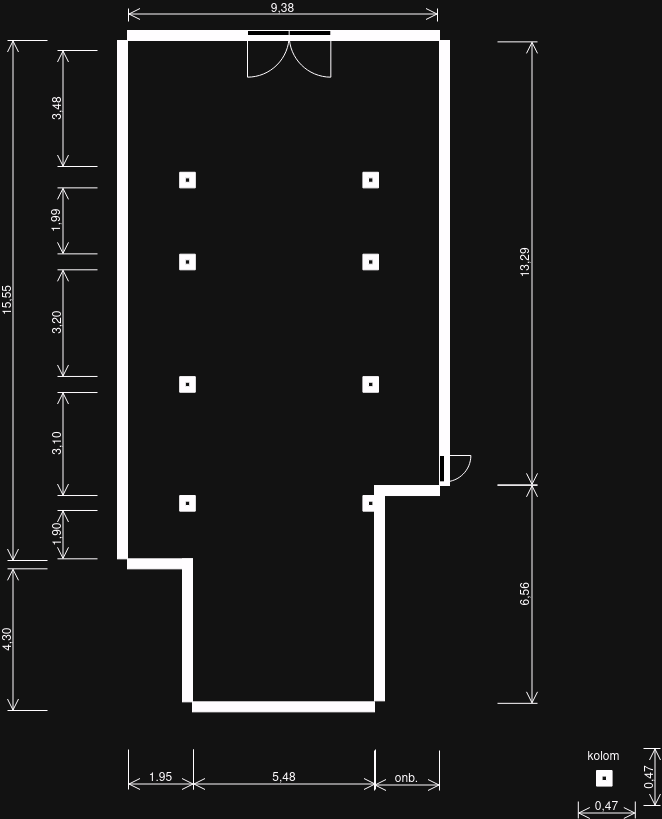

The diagram above was exported from draw.io. Its source (the exported page's mxGraphModel, read from the mxfile embedded in the PNG):
<mxGraphModel dx="1195" dy="715" grid="1" gridSize="10" guides="1" tooltips="1" connect="1" arrows="1" fold="1" page="1" pageScale="1" pageWidth="1100" pageHeight="850" background="none" math="0" shadow="0">
  <root>
    <mxCell id="0" />
    <mxCell id="1" parent="0" />
    <mxCell id="bQYH1p7hL8d6vBYTrIzF-2" value="" style="verticalLabelPosition=bottom;html=1;verticalAlign=top;align=center;shape=mxgraph.floorplan.wall;fillColor=strokeColor;direction=south;" vertex="1" parent="1">
      <mxGeometry x="120" y="40" width="10" height="518.33" as="geometry" />
    </mxCell>
    <mxCell id="bQYH1p7hL8d6vBYTrIzF-4" value="" style="verticalLabelPosition=bottom;html=1;verticalAlign=top;align=center;shape=mxgraph.floorplan.wall;fillColor=strokeColor;" vertex="1" parent="1">
      <mxGeometry x="130" y="558.33" width="65" height="10" as="geometry" />
    </mxCell>
    <mxCell id="bQYH1p7hL8d6vBYTrIzF-5" value="" style="verticalLabelPosition=bottom;html=1;verticalAlign=top;align=center;shape=mxgraph.floorplan.wall;fillColor=strokeColor;direction=south;" vertex="1" parent="1">
      <mxGeometry x="185" y="558.3299999999999" width="10" height="143" as="geometry" />
    </mxCell>
    <mxCell id="bQYH1p7hL8d6vBYTrIzF-6" value="" style="verticalLabelPosition=bottom;html=1;verticalAlign=top;align=center;shape=mxgraph.floorplan.wall;fillColor=strokeColor;" vertex="1" parent="1">
      <mxGeometry x="195" y="701.33" width="182" height="10" as="geometry" />
    </mxCell>
    <mxCell id="bQYH1p7hL8d6vBYTrIzF-7" value="" style="verticalLabelPosition=bottom;html=1;verticalAlign=top;align=center;shape=mxgraph.floorplan.wall;fillColor=strokeColor;" vertex="1" parent="1">
      <mxGeometry x="130" y="30" width="312" height="10" as="geometry" />
    </mxCell>
    <mxCell id="bQYH1p7hL8d6vBYTrIzF-8" value="" style="verticalLabelPosition=bottom;html=1;verticalAlign=top;align=center;shape=mxgraph.floorplan.wall;fillColor=strokeColor;direction=south;" vertex="1" parent="1">
      <mxGeometry x="442" y="40" width="10" height="445" as="geometry" />
    </mxCell>
    <mxCell id="bQYH1p7hL8d6vBYTrIzF-9" value="" style="verticalLabelPosition=bottom;html=1;verticalAlign=top;align=center;shape=mxgraph.floorplan.wall;fillColor=strokeColor;direction=south;" vertex="1" parent="1">
      <mxGeometry x="377" y="487.3299999999999" width="10" height="213" as="geometry" />
    </mxCell>
    <mxCell id="bQYH1p7hL8d6vBYTrIzF-10" value="" style="verticalLabelPosition=bottom;html=1;verticalAlign=top;align=center;shape=mxgraph.floorplan.room;fillColor=strokeColor;" vertex="1" parent="1">
      <mxGeometry x="182.2" y="495.03" width="15.6" height="15.6" as="geometry" />
    </mxCell>
    <mxCell id="bQYH1p7hL8d6vBYTrIzF-13" value="" style="verticalLabelPosition=bottom;html=1;verticalAlign=top;align=center;shape=mxgraph.floorplan.room;fillColor=strokeColor;" vertex="1" parent="1">
      <mxGeometry x="182.2" y="376.13" width="15.6" height="15.6" as="geometry" />
    </mxCell>
    <mxCell id="bQYH1p7hL8d6vBYTrIzF-14" value="" style="verticalLabelPosition=bottom;html=1;verticalAlign=top;align=center;shape=mxgraph.floorplan.room;fillColor=strokeColor;" vertex="1" parent="1">
      <mxGeometry x="182.2" y="253.7" width="15.6" height="15.6" as="geometry" />
    </mxCell>
    <mxCell id="bQYH1p7hL8d6vBYTrIzF-15" value="" style="verticalLabelPosition=bottom;html=1;verticalAlign=top;align=center;shape=mxgraph.floorplan.room;fillColor=strokeColor;" vertex="1" parent="1">
      <mxGeometry x="182.2" y="171.76999999999998" width="15.6" height="15.6" as="geometry" />
    </mxCell>
    <mxCell id="bQYH1p7hL8d6vBYTrIzF-16" value="" style="verticalLabelPosition=bottom;html=1;verticalAlign=top;align=center;shape=mxgraph.floorplan.room;fillColor=strokeColor;" vertex="1" parent="1">
      <mxGeometry x="365.4" y="171.76999999999998" width="15.6" height="15.6" as="geometry" />
    </mxCell>
    <mxCell id="bQYH1p7hL8d6vBYTrIzF-17" value="" style="verticalLabelPosition=bottom;html=1;verticalAlign=top;align=center;shape=mxgraph.floorplan.room;fillColor=strokeColor;" vertex="1" parent="1">
      <mxGeometry x="365.4" y="253.7" width="15.6" height="15.6" as="geometry" />
    </mxCell>
    <mxCell id="bQYH1p7hL8d6vBYTrIzF-18" value="" style="verticalLabelPosition=bottom;html=1;verticalAlign=top;align=center;shape=mxgraph.floorplan.room;fillColor=strokeColor;" vertex="1" parent="1">
      <mxGeometry x="365.4" y="376.13" width="15.6" height="15.6" as="geometry" />
    </mxCell>
    <mxCell id="bQYH1p7hL8d6vBYTrIzF-19" value="" style="verticalLabelPosition=bottom;html=1;verticalAlign=top;align=center;shape=mxgraph.floorplan.room;fillColor=strokeColor;" vertex="1" parent="1">
      <mxGeometry x="365.4" y="495.03" width="15.6" height="15.6" as="geometry" />
    </mxCell>
    <mxCell id="bQYH1p7hL8d6vBYTrIzF-20" value="" style="verticalLabelPosition=bottom;html=1;verticalAlign=top;align=center;shape=mxgraph.floorplan.wall;fillColor=strokeColor;" vertex="1" parent="1">
      <mxGeometry x="377" y="485.03000000000003" width="65" height="10" as="geometry" />
    </mxCell>
    <mxCell id="bQYH1p7hL8d6vBYTrIzF-21" value="" style="verticalLabelPosition=bottom;html=1;verticalAlign=top;align=center;shape=mxgraph.floorplan.doorRight;aspect=fixed;direction=north;" vertex="1" parent="1">
      <mxGeometry x="442" y="455" width="28" height="26.36" as="geometry" />
    </mxCell>
    <mxCell id="bQYH1p7hL8d6vBYTrIzF-22" value="" style="verticalLabelPosition=bottom;html=1;verticalAlign=top;align=center;shape=mxgraph.floorplan.doorDouble;aspect=fixed;" vertex="1" parent="1">
      <mxGeometry x="250" y="30" width="83.33" height="44.27" as="geometry" />
    </mxCell>
    <mxCell id="bQYH1p7hL8d6vBYTrIzF-23" value="&lt;div&gt;15,55&lt;/div&gt;&lt;div&gt;&lt;br&gt;&lt;/div&gt;" style="shape=dimension;direction=south;whiteSpace=wrap;html=1;align=center;points=[];verticalAlign=top;labelBackgroundColor=none;horizontal=0;spacingTop=-15;" vertex="1" parent="1">
      <mxGeometry x="10" y="40" width="40" height="520" as="geometry" />
    </mxCell>
    <mxCell id="bQYH1p7hL8d6vBYTrIzF-24" value="&lt;div&gt;4,30&lt;/div&gt;&lt;div&gt;&lt;br&gt;&lt;/div&gt;" style="shape=dimension;direction=south;whiteSpace=wrap;html=1;align=center;points=[];verticalAlign=top;labelBackgroundColor=none;horizontal=0;spacingTop=-15;" vertex="1" parent="1">
      <mxGeometry x="10" y="568.33" width="40" height="141.67" as="geometry" />
    </mxCell>
    <mxCell id="bQYH1p7hL8d6vBYTrIzF-25" value="1,90" style="shape=dimension;direction=south;whiteSpace=wrap;html=1;align=center;points=[];verticalAlign=top;labelBackgroundColor=none;horizontal=0;spacingTop=-15;" vertex="1" parent="1">
      <mxGeometry x="60" y="510" width="40" height="48.33" as="geometry" />
    </mxCell>
    <mxCell id="bQYH1p7hL8d6vBYTrIzF-27" value="" style="verticalLabelPosition=bottom;html=1;verticalAlign=top;align=center;shape=mxgraph.floorplan.room;fillColor=strokeColor;" vertex="1" parent="1">
      <mxGeometry x="599" y="770" width="15.6" height="15.6" as="geometry" />
    </mxCell>
    <mxCell id="bQYH1p7hL8d6vBYTrIzF-31" value="3,10" style="shape=dimension;direction=south;whiteSpace=wrap;html=1;align=center;points=[];verticalAlign=top;labelBackgroundColor=none;horizontal=0;spacingTop=-15;" vertex="1" parent="1">
      <mxGeometry x="60" y="392.03" width="40" height="103" as="geometry" />
    </mxCell>
    <mxCell id="bQYH1p7hL8d6vBYTrIzF-32" value="3,20" style="shape=dimension;direction=south;whiteSpace=wrap;html=1;align=center;points=[];verticalAlign=top;labelBackgroundColor=none;horizontal=0;spacingTop=-15;" vertex="1" parent="1">
      <mxGeometry x="60" y="269.29999999999995" width="40" height="106.66" as="geometry" />
    </mxCell>
    <mxCell id="bQYH1p7hL8d6vBYTrIzF-33" value="1,99" style="shape=dimension;direction=south;whiteSpace=wrap;html=1;align=center;points=[];verticalAlign=top;labelBackgroundColor=none;horizontal=0;spacingTop=-15;" vertex="1" parent="1">
      <mxGeometry x="60" y="187.36999999999995" width="40" height="66" as="geometry" />
    </mxCell>
    <mxCell id="bQYH1p7hL8d6vBYTrIzF-34" value="3,48" style="shape=dimension;direction=south;whiteSpace=wrap;html=1;align=center;points=[];verticalAlign=top;labelBackgroundColor=none;horizontal=0;spacingTop=-15;" vertex="1" parent="1">
      <mxGeometry x="60" y="49.99999999999994" width="40" height="116" as="geometry" />
    </mxCell>
    <mxCell id="bQYH1p7hL8d6vBYTrIzF-37" value="onb." style="shape=dimension;whiteSpace=wrap;html=1;align=center;points=[];verticalAlign=bottom;spacingBottom=3;labelBackgroundColor=none;" vertex="1" parent="1">
      <mxGeometry x="377" y="750" width="65" height="40" as="geometry" />
    </mxCell>
    <mxCell id="bQYH1p7hL8d6vBYTrIzF-38" value="&lt;div&gt;5,48&lt;/div&gt;" style="shape=dimension;whiteSpace=wrap;html=1;align=center;points=[];verticalAlign=bottom;spacingBottom=3;labelBackgroundColor=none;" vertex="1" parent="1">
      <mxGeometry x="196" y="749" width="182" height="40" as="geometry" />
    </mxCell>
    <mxCell id="bQYH1p7hL8d6vBYTrIzF-39" value="1.95" style="shape=dimension;whiteSpace=wrap;html=1;align=center;points=[];verticalAlign=bottom;spacingBottom=3;labelBackgroundColor=none;" vertex="1" parent="1">
      <mxGeometry x="131" y="749" width="65" height="40" as="geometry" />
    </mxCell>
    <mxCell id="bQYH1p7hL8d6vBYTrIzF-40" value="6,56" style="shape=dimension;direction=north;whiteSpace=wrap;html=1;align=center;points=[];verticalAlign=bottom;labelBackgroundColor=none;horizontal=0;spacingBottom=3;" vertex="1" parent="1">
      <mxGeometry x="500" y="484.83000000000004" width="40" height="218" as="geometry" />
    </mxCell>
    <mxCell id="bQYH1p7hL8d6vBYTrIzF-41" value="13,29" style="shape=dimension;direction=north;whiteSpace=wrap;html=1;align=center;points=[];verticalAlign=bottom;labelBackgroundColor=none;horizontal=0;spacingBottom=3;" vertex="1" parent="1">
      <mxGeometry x="500" y="41.37000000000003" width="40" height="443" as="geometry" />
    </mxCell>
    <mxCell id="bQYH1p7hL8d6vBYTrIzF-42" value="9,38" style="shape=dimension;direction=west;whiteSpace=wrap;html=1;align=center;points=[];verticalAlign=top;spacingTop=-15;labelBackgroundColor=none;" vertex="1" parent="1">
      <mxGeometry x="131" y="8" width="309" height="13" as="geometry" />
    </mxCell>
    <mxCell id="bQYH1p7hL8d6vBYTrIzF-43" value="0,47" style="shape=dimension;direction=north;whiteSpace=wrap;html=1;align=center;points=[];verticalAlign=bottom;labelBackgroundColor=none;horizontal=0;spacingBottom=3;" vertex="1" parent="1">
      <mxGeometry x="646" y="748" width="17" height="57" as="geometry" />
    </mxCell>
    <mxCell id="bQYH1p7hL8d6vBYTrIzF-44" value="&lt;div&gt;0,47&lt;/div&gt;" style="shape=dimension;whiteSpace=wrap;html=1;align=center;points=[];verticalAlign=bottom;spacingBottom=3;labelBackgroundColor=none;" vertex="1" parent="1">
      <mxGeometry x="580.8" y="801" width="57" height="17" as="geometry" />
    </mxCell>
    <mxCell id="bQYH1p7hL8d6vBYTrIzF-45" value="kolom" style="text;html=1;align=center;verticalAlign=middle;resizable=0;points=[];autosize=1;strokeColor=none;fillColor=none;" vertex="1" parent="1">
      <mxGeometry x="575.8" y="740" width="60" height="30" as="geometry" />
    </mxCell>
  </root>
</mxGraphModel>